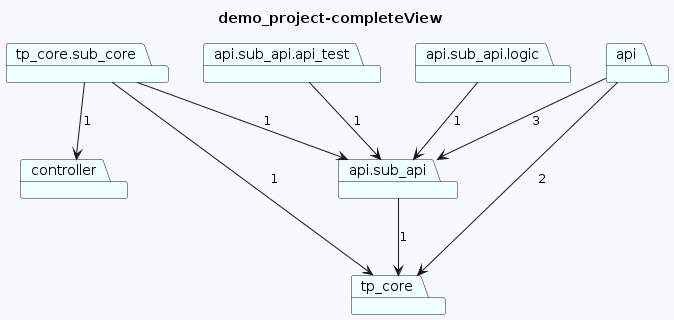

The diagram above was rendered by PlantUML. Its source (embedded in the PNG):
@startuml
skinparam backgroundColor GhostWhite
title demo_project-completeView
package "tp_core.sub_core" #Azure
package "api.sub_api.api_test" #Azure
package "api.sub_api.logic" #Azure
package "controller" #Azure
package "api.sub_api" #Azure
package "api" #Azure
package "tp_core" #Azure
"tp_core.sub_core"-->"controller"  : 1
"tp_core.sub_core"-->"tp_core"  : 1
"tp_core.sub_core"-->"api.sub_api"  : 1
"api.sub_api.api_test"-->"api.sub_api"  : 1
"api.sub_api.logic"-->"api.sub_api"  : 1

"api.sub_api"-->"tp_core"  : 1
"api"-->"tp_core"  : 2
"api"-->"api.sub_api"  : 3
@enduml